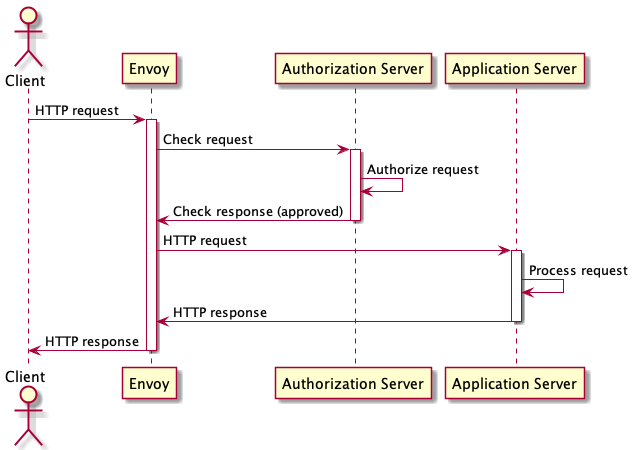

The diagram above was rendered by PlantUML. Its source (embedded in the PNG):
@startuml

actor Client
participant Envoy
participant "Authorization Server"
participant "Application Server"

Client -> Envoy: HTTP request
activate Envoy

Envoy -> "Authorization Server": Check request
activate "Authorization Server"

"Authorization Server" -> "Authorization Server": Authorize request

"Authorization Server" -> Envoy: Check response (approved)
deactivate "Authorization Server"

Envoy -> "Application Server": HTTP request
activate "Application Server"
"Application Server" -> "Application Server": Process request
"Application Server" -> Envoy: HTTP response
deactivate "Application Server"

Envoy -> Client: HTTP response
deactivate Envoy

@enduml